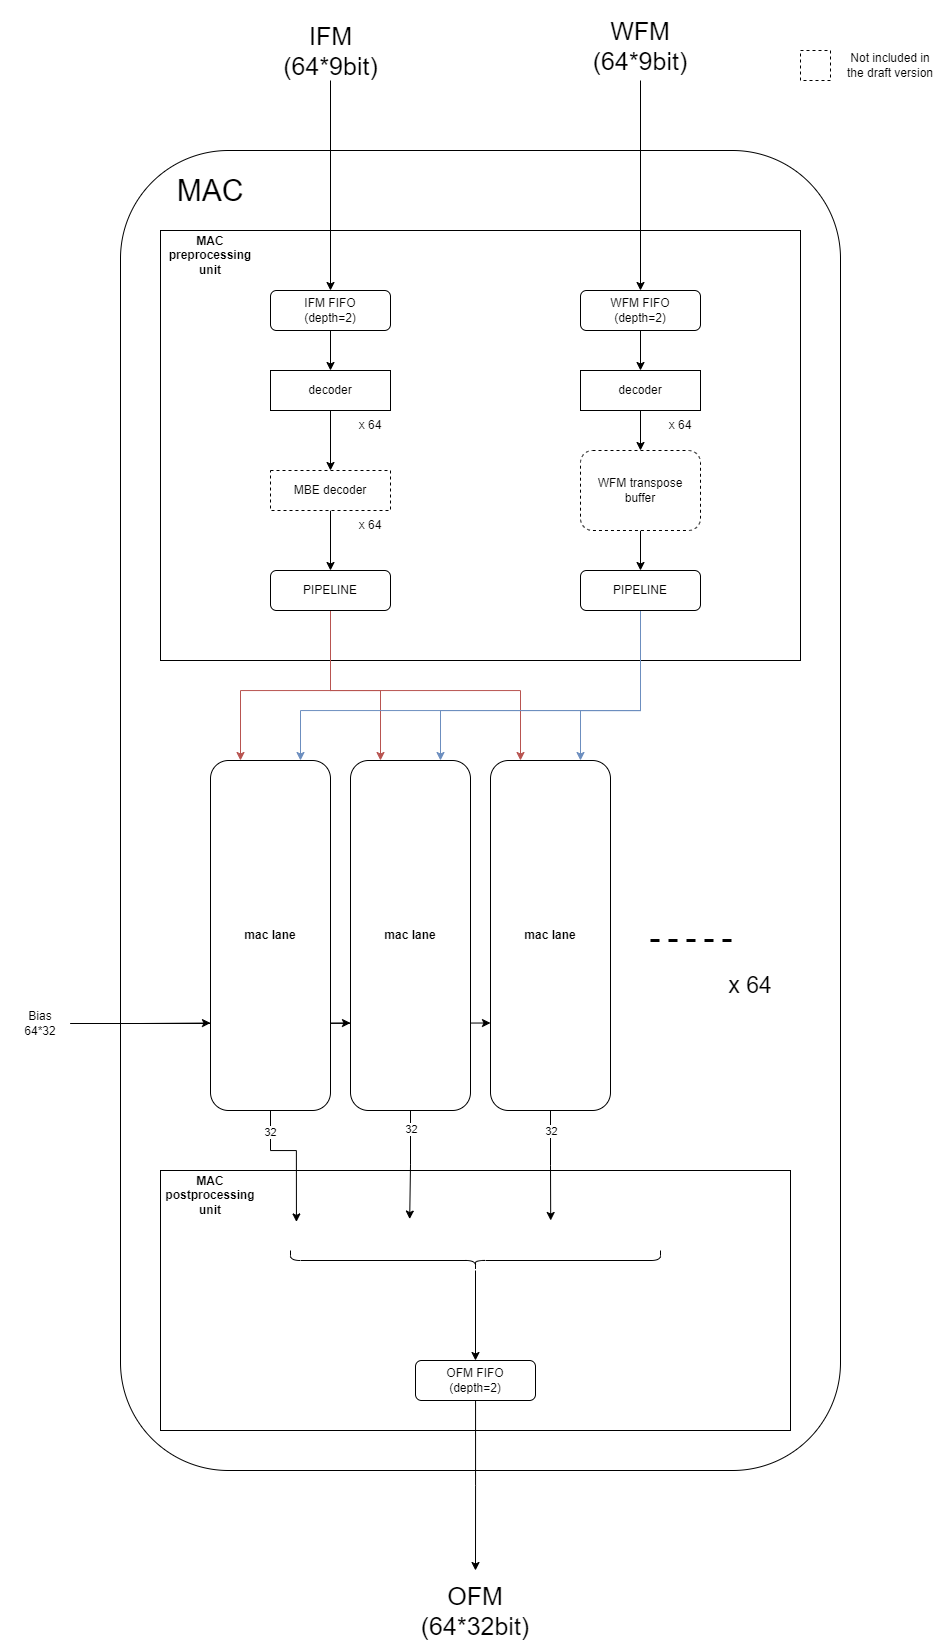

The diagram above was exported from draw.io. Its source (the exported page's mxGraphModel, read from the mxfile embedded in the PNG):
<mxGraphModel dx="1436" dy="1253" grid="1" gridSize="10" guides="1" tooltips="1" connect="1" arrows="1" fold="1" page="0" pageScale="1" pageWidth="827" pageHeight="1169" math="0" shadow="0">
  <root>
    <mxCell id="0" />
    <mxCell id="1" parent="0" />
    <mxCell id="vrEUEI0onQM0kqOxGJqF-59" style="edgeStyle=orthogonalEdgeStyle;rounded=0;orthogonalLoop=1;jettySize=auto;html=1;entryX=0;entryY=0.75;entryDx=0;entryDy=0;" parent="1" source="vrEUEI0onQM0kqOxGJqF-57" target="vrEUEI0onQM0kqOxGJqF-17" edge="1">
      <mxGeometry relative="1" as="geometry" />
    </mxCell>
    <mxCell id="vrEUEI0onQM0kqOxGJqF-60" style="edgeStyle=orthogonalEdgeStyle;rounded=0;orthogonalLoop=1;jettySize=auto;html=1;entryX=0;entryY=0.75;entryDx=0;entryDy=0;" parent="1" source="vrEUEI0onQM0kqOxGJqF-57" target="vrEUEI0onQM0kqOxGJqF-18" edge="1">
      <mxGeometry relative="1" as="geometry" />
    </mxCell>
    <mxCell id="vrEUEI0onQM0kqOxGJqF-52" value="" style="rounded=1;whiteSpace=wrap;html=1;fillColor=none;" parent="1" vertex="1">
      <mxGeometry x="120" y="100" width="720" height="1320" as="geometry" />
    </mxCell>
    <mxCell id="vrEUEI0onQM0kqOxGJqF-23" value="" style="rounded=0;whiteSpace=wrap;html=1;fillColor=none;" parent="1" vertex="1">
      <mxGeometry x="160" y="180" width="640" height="430" as="geometry" />
    </mxCell>
    <mxCell id="vrEUEI0onQM0kqOxGJqF-26" value="" style="rounded=0;whiteSpace=wrap;html=1;fillColor=none;" parent="1" vertex="1">
      <mxGeometry x="160" y="1120" width="630" height="260" as="geometry" />
    </mxCell>
    <mxCell id="vrEUEI0onQM0kqOxGJqF-54" style="edgeStyle=orthogonalEdgeStyle;rounded=0;orthogonalLoop=1;jettySize=auto;html=1;entryX=0.5;entryY=0;entryDx=0;entryDy=0;" parent="1" source="tA7r-dQTq5ioGiGd-rbI-2" target="vrEUEI0onQM0kqOxGJqF-3" edge="1">
      <mxGeometry relative="1" as="geometry" />
    </mxCell>
    <mxCell id="tA7r-dQTq5ioGiGd-rbI-2" value="IFM&lt;br style=&quot;font-size: 25px;&quot;&gt;(64*9bit)" style="text;html=1;strokeColor=none;fillColor=none;align=center;verticalAlign=middle;whiteSpace=wrap;rounded=0;fontSize=25;" parent="1" vertex="1">
      <mxGeometry x="277.5" y="-30" width="105" height="60" as="geometry" />
    </mxCell>
    <mxCell id="vrEUEI0onQM0kqOxGJqF-55" style="edgeStyle=orthogonalEdgeStyle;rounded=0;orthogonalLoop=1;jettySize=auto;html=1;entryX=0.5;entryY=0;entryDx=0;entryDy=0;" parent="1" source="tA7r-dQTq5ioGiGd-rbI-3" target="vrEUEI0onQM0kqOxGJqF-4" edge="1">
      <mxGeometry relative="1" as="geometry" />
    </mxCell>
    <mxCell id="tA7r-dQTq5ioGiGd-rbI-3" value="WFM&lt;br style=&quot;font-size: 25px;&quot;&gt;(64*9bit)" style="text;html=1;strokeColor=none;fillColor=none;align=center;verticalAlign=middle;whiteSpace=wrap;rounded=0;fontSize=25;" parent="1" vertex="1">
      <mxGeometry x="580" y="-40" width="120" height="70" as="geometry" />
    </mxCell>
    <mxCell id="tA7r-dQTq5ioGiGd-rbI-5" value="Not included in the draft version" style="text;html=1;strokeColor=none;fillColor=none;align=center;verticalAlign=middle;whiteSpace=wrap;rounded=0;" parent="1" vertex="1">
      <mxGeometry x="840" width="100" height="30" as="geometry" />
    </mxCell>
    <mxCell id="vrEUEI0onQM0kqOxGJqF-29" style="edgeStyle=orthogonalEdgeStyle;rounded=0;orthogonalLoop=1;jettySize=auto;html=1;entryX=0.5;entryY=0;entryDx=0;entryDy=0;" parent="1" source="vrEUEI0onQM0kqOxGJqF-3" target="vrEUEI0onQM0kqOxGJqF-5" edge="1">
      <mxGeometry relative="1" as="geometry" />
    </mxCell>
    <mxCell id="vrEUEI0onQM0kqOxGJqF-3" value="IFM FIFO&lt;br&gt;(depth=2)" style="rounded=1;whiteSpace=wrap;html=1;" parent="1" vertex="1">
      <mxGeometry x="270" y="240" width="120" height="40" as="geometry" />
    </mxCell>
    <mxCell id="vrEUEI0onQM0kqOxGJqF-32" style="edgeStyle=orthogonalEdgeStyle;rounded=0;orthogonalLoop=1;jettySize=auto;html=1;" parent="1" source="vrEUEI0onQM0kqOxGJqF-4" target="vrEUEI0onQM0kqOxGJqF-6" edge="1">
      <mxGeometry relative="1" as="geometry" />
    </mxCell>
    <mxCell id="vrEUEI0onQM0kqOxGJqF-4" value="WFM FIFO&lt;br&gt;(depth=2)" style="rounded=1;whiteSpace=wrap;html=1;" parent="1" vertex="1">
      <mxGeometry x="580" y="240" width="120" height="40" as="geometry" />
    </mxCell>
    <mxCell id="vrEUEI0onQM0kqOxGJqF-30" style="edgeStyle=orthogonalEdgeStyle;rounded=0;orthogonalLoop=1;jettySize=auto;html=1;" parent="1" source="vrEUEI0onQM0kqOxGJqF-5" target="vrEUEI0onQM0kqOxGJqF-7" edge="1">
      <mxGeometry relative="1" as="geometry" />
    </mxCell>
    <mxCell id="vrEUEI0onQM0kqOxGJqF-5" value="decoder" style="rounded=0;whiteSpace=wrap;html=1;" parent="1" vertex="1">
      <mxGeometry x="270" y="320" width="120" height="40" as="geometry" />
    </mxCell>
    <mxCell id="vrEUEI0onQM0kqOxGJqF-33" style="edgeStyle=orthogonalEdgeStyle;rounded=0;orthogonalLoop=1;jettySize=auto;html=1;" parent="1" source="vrEUEI0onQM0kqOxGJqF-6" target="vrEUEI0onQM0kqOxGJqF-8" edge="1">
      <mxGeometry relative="1" as="geometry" />
    </mxCell>
    <mxCell id="vrEUEI0onQM0kqOxGJqF-6" value="decoder" style="rounded=0;whiteSpace=wrap;html=1;" parent="1" vertex="1">
      <mxGeometry x="580" y="320" width="120" height="40" as="geometry" />
    </mxCell>
    <mxCell id="vrEUEI0onQM0kqOxGJqF-31" style="edgeStyle=orthogonalEdgeStyle;rounded=0;orthogonalLoop=1;jettySize=auto;html=1;entryX=0.5;entryY=0;entryDx=0;entryDy=0;" parent="1" source="vrEUEI0onQM0kqOxGJqF-7" target="vrEUEI0onQM0kqOxGJqF-9" edge="1">
      <mxGeometry relative="1" as="geometry" />
    </mxCell>
    <mxCell id="vrEUEI0onQM0kqOxGJqF-7" value="MBE decoder" style="rounded=0;whiteSpace=wrap;html=1;dashed=1;" parent="1" vertex="1">
      <mxGeometry x="270" y="420" width="120" height="40" as="geometry" />
    </mxCell>
    <mxCell id="vrEUEI0onQM0kqOxGJqF-34" style="edgeStyle=orthogonalEdgeStyle;rounded=0;orthogonalLoop=1;jettySize=auto;html=1;entryX=0.5;entryY=0;entryDx=0;entryDy=0;" parent="1" source="vrEUEI0onQM0kqOxGJqF-8" target="vrEUEI0onQM0kqOxGJqF-10" edge="1">
      <mxGeometry relative="1" as="geometry" />
    </mxCell>
    <mxCell id="vrEUEI0onQM0kqOxGJqF-8" value="WFM transpose buffer" style="rounded=1;whiteSpace=wrap;html=1;dashed=1;" parent="1" vertex="1">
      <mxGeometry x="580" y="400" width="120" height="80" as="geometry" />
    </mxCell>
    <mxCell id="vrEUEI0onQM0kqOxGJqF-39" style="edgeStyle=orthogonalEdgeStyle;rounded=0;orthogonalLoop=1;jettySize=auto;html=1;entryX=0.25;entryY=0;entryDx=0;entryDy=0;fillColor=#f8cecc;strokeColor=#b85450;" parent="1" source="vrEUEI0onQM0kqOxGJqF-9" target="vrEUEI0onQM0kqOxGJqF-16" edge="1">
      <mxGeometry relative="1" as="geometry">
        <Array as="points">
          <mxPoint x="330" y="640" />
          <mxPoint x="240" y="640" />
        </Array>
      </mxGeometry>
    </mxCell>
    <mxCell id="vrEUEI0onQM0kqOxGJqF-40" style="edgeStyle=orthogonalEdgeStyle;rounded=0;orthogonalLoop=1;jettySize=auto;html=1;entryX=0.25;entryY=0;entryDx=0;entryDy=0;fillColor=#f8cecc;strokeColor=#b85450;" parent="1" source="vrEUEI0onQM0kqOxGJqF-9" target="vrEUEI0onQM0kqOxGJqF-17" edge="1">
      <mxGeometry relative="1" as="geometry">
        <Array as="points">
          <mxPoint x="330" y="640" />
          <mxPoint x="380" y="640" />
        </Array>
      </mxGeometry>
    </mxCell>
    <mxCell id="vrEUEI0onQM0kqOxGJqF-41" style="edgeStyle=orthogonalEdgeStyle;rounded=0;orthogonalLoop=1;jettySize=auto;html=1;entryX=0.25;entryY=0;entryDx=0;entryDy=0;fillColor=#f8cecc;strokeColor=#b85450;" parent="1" source="vrEUEI0onQM0kqOxGJqF-9" target="vrEUEI0onQM0kqOxGJqF-18" edge="1">
      <mxGeometry relative="1" as="geometry">
        <Array as="points">
          <mxPoint x="330" y="640" />
          <mxPoint x="520" y="640" />
        </Array>
      </mxGeometry>
    </mxCell>
    <mxCell id="vrEUEI0onQM0kqOxGJqF-9" value="PIPELINE" style="rounded=1;whiteSpace=wrap;html=1;" parent="1" vertex="1">
      <mxGeometry x="270" y="520" width="120" height="40" as="geometry" />
    </mxCell>
    <mxCell id="vrEUEI0onQM0kqOxGJqF-42" style="edgeStyle=orthogonalEdgeStyle;rounded=0;orthogonalLoop=1;jettySize=auto;html=1;exitX=0.5;exitY=1;exitDx=0;exitDy=0;entryX=0.75;entryY=0;entryDx=0;entryDy=0;fillColor=#dae8fc;strokeColor=#6c8ebf;" parent="1" source="vrEUEI0onQM0kqOxGJqF-10" target="vrEUEI0onQM0kqOxGJqF-16" edge="1">
      <mxGeometry relative="1" as="geometry">
        <Array as="points">
          <mxPoint x="640" y="660" />
          <mxPoint x="300" y="660" />
        </Array>
      </mxGeometry>
    </mxCell>
    <mxCell id="vrEUEI0onQM0kqOxGJqF-43" style="edgeStyle=orthogonalEdgeStyle;rounded=0;orthogonalLoop=1;jettySize=auto;html=1;entryX=0.75;entryY=0;entryDx=0;entryDy=0;fillColor=#dae8fc;strokeColor=#6c8ebf;" parent="1" source="vrEUEI0onQM0kqOxGJqF-10" target="vrEUEI0onQM0kqOxGJqF-17" edge="1">
      <mxGeometry relative="1" as="geometry">
        <Array as="points">
          <mxPoint x="640" y="660" />
          <mxPoint x="440" y="660" />
        </Array>
      </mxGeometry>
    </mxCell>
    <mxCell id="vrEUEI0onQM0kqOxGJqF-44" style="edgeStyle=orthogonalEdgeStyle;rounded=0;orthogonalLoop=1;jettySize=auto;html=1;entryX=0.75;entryY=0;entryDx=0;entryDy=0;fillColor=#dae8fc;strokeColor=#6c8ebf;" parent="1" source="vrEUEI0onQM0kqOxGJqF-10" target="vrEUEI0onQM0kqOxGJqF-18" edge="1">
      <mxGeometry relative="1" as="geometry">
        <Array as="points">
          <mxPoint x="640" y="660" />
          <mxPoint x="580" y="660" />
        </Array>
      </mxGeometry>
    </mxCell>
    <mxCell id="vrEUEI0onQM0kqOxGJqF-10" value="PIPELINE" style="rounded=1;whiteSpace=wrap;html=1;" parent="1" vertex="1">
      <mxGeometry x="580" y="520" width="120" height="40" as="geometry" />
    </mxCell>
    <mxCell id="vrEUEI0onQM0kqOxGJqF-11" value="x 64" style="text;html=1;strokeColor=none;fillColor=none;align=center;verticalAlign=middle;whiteSpace=wrap;rounded=0;" parent="1" vertex="1">
      <mxGeometry x="340" y="360" width="60" height="30" as="geometry" />
    </mxCell>
    <mxCell id="vrEUEI0onQM0kqOxGJqF-13" value="x 64" style="text;html=1;strokeColor=none;fillColor=none;align=center;verticalAlign=middle;whiteSpace=wrap;rounded=0;" parent="1" vertex="1">
      <mxGeometry x="340" y="460" width="60" height="30" as="geometry" />
    </mxCell>
    <mxCell id="vrEUEI0onQM0kqOxGJqF-14" value="x 64" style="text;html=1;strokeColor=none;fillColor=none;align=center;verticalAlign=middle;whiteSpace=wrap;rounded=0;" parent="1" vertex="1">
      <mxGeometry x="650" y="360" width="60" height="30" as="geometry" />
    </mxCell>
    <mxCell id="vrEUEI0onQM0kqOxGJqF-16" value="mac lane" style="rounded=1;whiteSpace=wrap;html=1;fontStyle=1" parent="1" vertex="1">
      <mxGeometry x="210" y="710" width="120" height="350" as="geometry" />
    </mxCell>
    <mxCell id="vrEUEI0onQM0kqOxGJqF-17" value="mac lane" style="rounded=1;whiteSpace=wrap;html=1;fontStyle=1" parent="1" vertex="1">
      <mxGeometry x="350" y="710" width="120" height="350" as="geometry" />
    </mxCell>
    <mxCell id="vrEUEI0onQM0kqOxGJqF-18" value="mac lane" style="rounded=1;whiteSpace=wrap;html=1;fontStyle=1" parent="1" vertex="1">
      <mxGeometry x="490" y="710" width="120" height="350" as="geometry" />
    </mxCell>
    <mxCell id="vrEUEI0onQM0kqOxGJqF-19" value="x 64" style="text;html=1;strokeColor=none;fillColor=none;align=center;verticalAlign=middle;whiteSpace=wrap;rounded=0;fontSize=23;" parent="1" vertex="1">
      <mxGeometry x="720" y="920" width="60" height="30" as="geometry" />
    </mxCell>
    <mxCell id="vrEUEI0onQM0kqOxGJqF-21" value="" style="endArrow=none;dashed=1;html=1;rounded=0;strokeWidth=3;" parent="1" edge="1">
      <mxGeometry width="50" height="50" relative="1" as="geometry">
        <mxPoint x="650" y="890" as="sourcePoint" />
        <mxPoint x="740" y="890" as="targetPoint" />
      </mxGeometry>
    </mxCell>
    <mxCell id="vrEUEI0onQM0kqOxGJqF-25" value="MAC preprocessing unit" style="text;html=1;strokeColor=none;fillColor=none;align=center;verticalAlign=middle;whiteSpace=wrap;rounded=0;fontStyle=1" parent="1" vertex="1">
      <mxGeometry x="160" y="180" width="100" height="50" as="geometry" />
    </mxCell>
    <mxCell id="vrEUEI0onQM0kqOxGJqF-27" value="MAC postprocessing unit" style="text;html=1;strokeColor=none;fillColor=none;align=center;verticalAlign=middle;whiteSpace=wrap;rounded=0;fontStyle=1" parent="1" vertex="1">
      <mxGeometry x="160" y="1120" width="100" height="50" as="geometry" />
    </mxCell>
    <mxCell id="vrEUEI0onQM0kqOxGJqF-51" style="edgeStyle=orthogonalEdgeStyle;rounded=0;orthogonalLoop=1;jettySize=auto;html=1;" parent="1" source="vrEUEI0onQM0kqOxGJqF-28" edge="1">
      <mxGeometry relative="1" as="geometry">
        <mxPoint x="475" y="1520" as="targetPoint" />
      </mxGeometry>
    </mxCell>
    <mxCell id="vrEUEI0onQM0kqOxGJqF-28" value="OFM FIFO&lt;br&gt;(depth=2)" style="rounded=1;whiteSpace=wrap;html=1;" parent="1" vertex="1">
      <mxGeometry x="415" y="1310" width="120" height="40" as="geometry" />
    </mxCell>
    <mxCell id="vrEUEI0onQM0kqOxGJqF-47" style="edgeStyle=orthogonalEdgeStyle;rounded=0;orthogonalLoop=1;jettySize=auto;html=1;entryX=0.66;entryY=0;entryDx=0;entryDy=0;entryPerimeter=0;" parent="1" source="vrEUEI0onQM0kqOxGJqF-18" edge="1">
      <mxGeometry relative="1" as="geometry">
        <mxPoint x="550.2" y="1170" as="targetPoint" />
      </mxGeometry>
    </mxCell>
    <mxCell id="vrEUEI0onQM0kqOxGJqF-66" value="32" style="edgeLabel;html=1;align=center;verticalAlign=middle;resizable=0;points=[];" parent="vrEUEI0onQM0kqOxGJqF-47" vertex="1" connectable="0">
      <mxGeometry x="-0.6343" relative="1" as="geometry">
        <mxPoint as="offset" />
      </mxGeometry>
    </mxCell>
    <mxCell id="vrEUEI0onQM0kqOxGJqF-48" style="edgeStyle=orthogonalEdgeStyle;rounded=0;orthogonalLoop=1;jettySize=auto;html=1;entryX=0.119;entryY=0.013;entryDx=0;entryDy=0;entryPerimeter=0;" parent="1" source="vrEUEI0onQM0kqOxGJqF-16" edge="1">
      <mxGeometry relative="1" as="geometry">
        <Array as="points">
          <mxPoint x="270" y="1100" />
          <mxPoint x="296" y="1100" />
        </Array>
        <mxPoint x="295.93000000000006" y="1171.4299999999998" as="targetPoint" />
      </mxGeometry>
    </mxCell>
    <mxCell id="vrEUEI0onQM0kqOxGJqF-64" value="32" style="edgeLabel;html=1;align=center;verticalAlign=middle;resizable=0;points=[];" parent="vrEUEI0onQM0kqOxGJqF-48" vertex="1" connectable="0">
      <mxGeometry x="-0.694" y="-1" relative="1" as="geometry">
        <mxPoint as="offset" />
      </mxGeometry>
    </mxCell>
    <mxCell id="vrEUEI0onQM0kqOxGJqF-49" style="edgeStyle=orthogonalEdgeStyle;rounded=0;orthogonalLoop=1;jettySize=auto;html=1;entryX=0.36;entryY=-0.013;entryDx=0;entryDy=0;entryPerimeter=0;" parent="1" source="vrEUEI0onQM0kqOxGJqF-17" edge="1">
      <mxGeometry relative="1" as="geometry">
        <mxPoint x="409.20000000000005" y="1168.5700000000002" as="targetPoint" />
      </mxGeometry>
    </mxCell>
    <mxCell id="vrEUEI0onQM0kqOxGJqF-65" value="32" style="edgeLabel;html=1;align=center;verticalAlign=middle;resizable=0;points=[];" parent="vrEUEI0onQM0kqOxGJqF-49" vertex="1" connectable="0">
      <mxGeometry x="-0.6475" relative="1" as="geometry">
        <mxPoint as="offset" />
      </mxGeometry>
    </mxCell>
    <mxCell id="vrEUEI0onQM0kqOxGJqF-53" value="MAC" style="text;html=1;strokeColor=none;fillColor=none;align=center;verticalAlign=middle;whiteSpace=wrap;rounded=0;fontSize=30;" parent="1" vertex="1">
      <mxGeometry x="175" y="120" width="70" height="40" as="geometry" />
    </mxCell>
    <mxCell id="vrEUEI0onQM0kqOxGJqF-58" style="edgeStyle=orthogonalEdgeStyle;rounded=0;orthogonalLoop=1;jettySize=auto;html=1;entryX=0;entryY=0.75;entryDx=0;entryDy=0;" parent="1" source="vrEUEI0onQM0kqOxGJqF-57" target="vrEUEI0onQM0kqOxGJqF-16" edge="1">
      <mxGeometry relative="1" as="geometry" />
    </mxCell>
    <mxCell id="vrEUEI0onQM0kqOxGJqF-57" value="Bias&lt;br&gt;64*32" style="text;html=1;strokeColor=none;fillColor=none;align=center;verticalAlign=middle;whiteSpace=wrap;rounded=0;" parent="1" vertex="1">
      <mxGeometry x="10" y="958" width="60" height="30" as="geometry" />
    </mxCell>
    <mxCell id="vrEUEI0onQM0kqOxGJqF-61" value="" style="rounded=0;whiteSpace=wrap;html=1;dashed=1;" parent="1" vertex="1">
      <mxGeometry x="800" width="30" height="30" as="geometry" />
    </mxCell>
    <mxCell id="vrEUEI0onQM0kqOxGJqF-62" value="OFM&lt;br style=&quot;font-size: 25px;&quot;&gt;(64*32bit)" style="text;html=1;strokeColor=none;fillColor=none;align=center;verticalAlign=middle;whiteSpace=wrap;rounded=0;fontSize=25;" parent="1" vertex="1">
      <mxGeometry x="410" y="1530" width="130" height="60" as="geometry" />
    </mxCell>
    <mxCell id="wRKALMrMigCmypggohtw-2" style="edgeStyle=orthogonalEdgeStyle;rounded=0;orthogonalLoop=1;jettySize=auto;html=1;entryX=0.5;entryY=0;entryDx=0;entryDy=0;" edge="1" parent="1" source="wRKALMrMigCmypggohtw-1" target="vrEUEI0onQM0kqOxGJqF-28">
      <mxGeometry relative="1" as="geometry">
        <mxPoint x="475" y="1280" as="targetPoint" />
      </mxGeometry>
    </mxCell>
    <mxCell id="wRKALMrMigCmypggohtw-1" value="" style="shape=curlyBracket;whiteSpace=wrap;html=1;rounded=1;labelPosition=left;verticalLabelPosition=middle;align=right;verticalAlign=middle;rotation=-90;" vertex="1" parent="1">
      <mxGeometry x="465" y="1025" width="20" height="370" as="geometry" />
    </mxCell>
  </root>
</mxGraphModel>